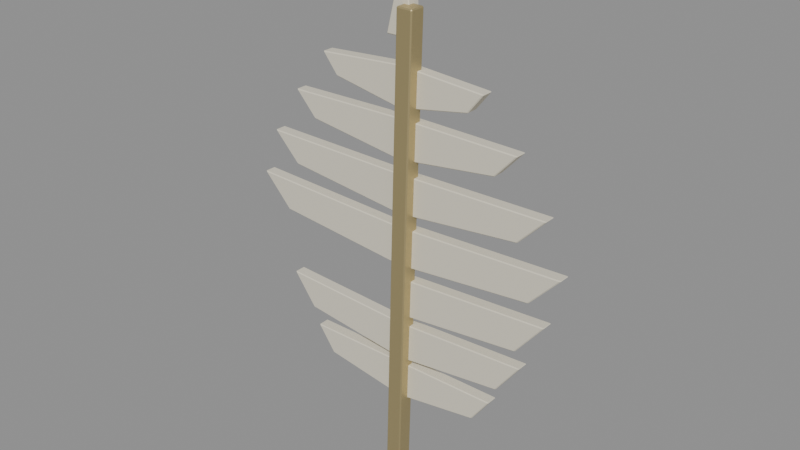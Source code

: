 # Source: angel_feather.blend  (saved by Blender 5.0.119; exported with 4.5.12 LTS)
import bpy
from mathutils import Matrix  # noqa: F401  (used for matrix-valued properties, if any)

bpy.ops.wm.read_factory_settings(use_empty=True)
scene = bpy.context.scene
scene.name = 'Scene'

# ---- materials (node trees are filled in below, after node groups)
mat_ritual_gold = bpy.data.materials.new('ritual_gold')
mat_ritual_gold.diffuse_color = (0.5686, 0.4667, 0.2353, 1.0)
mat_bone = bpy.data.materials.new('bone')
mat_bone.diffuse_color = (0.7451, 0.698, 0.5686, 1.0)

# ---- material node trees
mat_ritual_gold.use_nodes = True; mat_ritual_gold.node_tree.nodes.clear()
_N = mat_ritual_gold.node_tree.nodes; _L = mat_ritual_gold.node_tree.links
n0 = _N.new('ShaderNodeBsdfPrincipled'); n0.name = 'Principled BSDF'; n0.location = (-200, 100)
n0.inputs[0].default_value = (0.5686, 0.4667, 0.2353, 1.0)
n0.inputs[1].default_value = 0.75
n0.inputs[2].default_value = 0.48
n1 = _N.new('ShaderNodeOutputMaterial'); n1.name = 'Material Output'; n1.location = (200, 100)
_L.new(n0.outputs[0], n1.inputs[0])
n1.is_active_output = True
mat_bone.use_nodes = True; mat_bone.node_tree.nodes.clear()
_N = mat_bone.node_tree.nodes; _L = mat_bone.node_tree.links
n0 = _N.new('ShaderNodeBsdfPrincipled'); n0.name = 'Principled BSDF'; n0.location = (-200, 100)
n0.inputs[0].default_value = (0.7451, 0.698, 0.5686, 1.0)
n0.inputs[2].default_value = 0.82
n1 = _N.new('ShaderNodeOutputMaterial'); n1.name = 'Material Output'; n1.location = (200, 100)
_L.new(n0.outputs[0], n1.inputs[0])
n1.is_active_output = True

# ---- meshes
me_b_shaftdata = bpy.data.meshes.new('B_ShaftData')
me_b_shaftdata.from_pydata([(-0.06748, 0.0, -1.049), (-0.007485, 0.0, 1.051), (0.06748, 0.0, 1.049), (0.007485, 0.0, -1.051)], [], [(0, 1, 2, 3)])
_uv = me_b_shaftdata.uv_layers.new(name='UVMap')
_uv.uv.foreach_set('vector', [0.25, 0.25, 0.75, 0.25, 0.25, 0.75, 0.75, 0.75])
me_b_shaftdata.materials.append(mat_ritual_gold)
me_b_shaftdata.update()
me_b_vanel_0data = bpy.data.meshes.new('B_VaneL_0Data')
me_b_vanel_0data.from_pydata([(0.2134, 0.0, -0.105), (-0.1802, 0.0, -0.045), (-0.2666, 0.0, 0.075), (0.2334, 0.0, 0.075)], [], [(0, 1, 2, 3)])
_uv = me_b_vanel_0data.uv_layers.new(name='UVMap')
_uv.uv.foreach_set('vector', [0.25, 0.25, 0.75, 0.25, 0.25, 0.75, 0.75, 0.75])
me_b_vanel_0data.materials.append(mat_bone)
me_b_vanel_0data.update()
me_b_vaner_0data = bpy.data.meshes.new('B_VaneR_0Data')
me_b_vaner_0data.from_pydata([(-0.2334, 0.0, 0.075), (0.2666, 0.0, 0.075), (0.1802, 0.0, -0.045), (-0.2134, 0.0, -0.105)], [], [(0, 1, 2, 3)])
_uv = me_b_vaner_0data.uv_layers.new(name='UVMap')
_uv.uv.foreach_set('vector', [0.25, 0.25, 0.75, 0.25, 0.25, 0.75, 0.75, 0.75])
me_b_vaner_0data.materials.append(mat_bone)
me_b_vaner_0data.update()
me_b_vanel_1data = bpy.data.meshes.new('B_VaneL_1Data')
me_b_vanel_1data.from_pydata([(0.2771, 0.0, -0.1125), (-0.2313, 0.0, -0.0525), (-0.3429, 0.0, 0.0975), (0.2971, 0.0, 0.0675)], [], [(0, 1, 2, 3)])
_uv = me_b_vanel_1data.uv_layers.new(name='UVMap')
_uv.uv.foreach_set('vector', [0.25, 0.25, 0.75, 0.25, 0.25, 0.75, 0.75, 0.75])
me_b_vanel_1data.materials.append(mat_bone)
me_b_vanel_1data.update()
me_b_vaner_1data = bpy.data.meshes.new('B_VaneR_1Data')
me_b_vaner_1data.from_pydata([(-0.2971, 0.0, 0.0675), (0.3429, 0.0, 0.0975), (0.2313, 0.0, -0.0525), (-0.2771, 0.0, -0.1125)], [], [(0, 1, 2, 3)])
_uv = me_b_vaner_1data.uv_layers.new(name='UVMap')
_uv.uv.foreach_set('vector', [0.25, 0.25, 0.75, 0.25, 0.25, 0.75, 0.75, 0.75])
me_b_vaner_1data.materials.append(mat_bone)
me_b_vaner_1data.update()
me_b_vaner_2data = bpy.data.meshes.new('B_VaneR_2Data')
me_b_vaner_2data.from_pydata([(-0.3426, 0.0, 0.065), (0.3974, 0.0, 0.105), (0.2678, 0.0, -0.055), (-0.3226, 0.0, -0.115)], [], [(0, 1, 2, 3)])
_uv = me_b_vaner_2data.uv_layers.new(name='UVMap')
_uv.uv.foreach_set('vector', [0.25, 0.25, 0.75, 0.25, 0.25, 0.75, 0.75, 0.75])
me_b_vaner_2data.materials.append(mat_bone)
me_b_vaner_2data.update()
me_b_vanel_3data = bpy.data.meshes.new('B_VaneL_3Data')
me_b_vanel_3data.from_pydata([(0.3499, 0.0, -0.1125), (-0.2897, 0.0, -0.0525), (-0.4301, 0.0, 0.0975), (0.3699, 0.0, 0.0675)], [], [(0, 1, 2, 3)])
_uv = me_b_vanel_3data.uv_layers.new(name='UVMap')
_uv.uv.foreach_set('vector', [0.25, 0.25, 0.75, 0.25, 0.25, 0.75, 0.75, 0.75])
me_b_vanel_3data.materials.append(mat_bone)
me_b_vanel_3data.update()
me_b_vaner_3data = bpy.data.meshes.new('B_VaneR_3Data')
me_b_vaner_3data.from_pydata([(-0.3699, 0.0, 0.0675), (0.4301, 0.0, 0.0975), (0.2897, 0.0, -0.0525), (-0.3499, 0.0, -0.1125)], [], [(0, 1, 2, 3)])
_uv = me_b_vaner_3data.uv_layers.new(name='UVMap')
_uv.uv.foreach_set('vector', [0.25, 0.25, 0.75, 0.25, 0.25, 0.75, 0.75, 0.75])
me_b_vaner_3data.materials.append(mat_bone)
me_b_vaner_3data.update()
me_b_vanel_4data = bpy.data.meshes.new('B_VaneL_4Data')
me_b_vanel_4data.from_pydata([(0.3135, 0.0, -0.1075), (-0.2605, 0.0, -0.0475), (-0.3865, 0.0, 0.0825), (0.3335, 0.0, 0.0725)], [], [(0, 1, 2, 3)])
_uv = me_b_vanel_4data.uv_layers.new(name='UVMap')
_uv.uv.foreach_set('vector', [0.25, 0.25, 0.75, 0.25, 0.25, 0.75, 0.75, 0.75])
me_b_vanel_4data.materials.append(mat_bone)
me_b_vanel_4data.update()
me_b_vaner_4data = bpy.data.meshes.new('B_VaneR_4Data')
me_b_vaner_4data.from_pydata([(-0.3335, 0.0, 0.0725), (0.3865, 0.0, 0.0825), (0.2605, 0.0, -0.0475), (-0.3135, 0.0, -0.1075)], [], [(0, 1, 2, 3)])
_uv = me_b_vaner_4data.uv_layers.new(name='UVMap')
_uv.uv.foreach_set('vector', [0.25, 0.25, 0.75, 0.25, 0.25, 0.75, 0.75, 0.75])
me_b_vaner_4data.materials.append(mat_bone)
me_b_vaner_4data.update()
me_b_vanel_5data = bpy.data.meshes.new('B_VaneL_5Data')
me_b_vanel_5data.from_pydata([(0.2498, 0.0, -0.1025), (-0.2094, 0.0, -0.0425), (-0.3102, 0.0, 0.0675), (0.2698, 0.0, 0.0775)], [], [(0, 1, 2, 3)])
_uv = me_b_vanel_5data.uv_layers.new(name='UVMap')
_uv.uv.foreach_set('vector', [0.25, 0.25, 0.75, 0.25, 0.25, 0.75, 0.75, 0.75])
me_b_vanel_5data.materials.append(mat_bone)
me_b_vanel_5data.update()
me_b_vaner_5data = bpy.data.meshes.new('B_VaneR_5Data')
me_b_vaner_5data.from_pydata([(-0.2698, 0.0, 0.0775), (0.3102, 0.0, 0.0675), (0.2094, 0.0, -0.0425), (-0.2498, 0.0, -0.1025)], [], [(0, 1, 2, 3)])
_uv = me_b_vaner_5data.uv_layers.new(name='UVMap')
_uv.uv.foreach_set('vector', [0.25, 0.25, 0.75, 0.25, 0.25, 0.75, 0.75, 0.75])
me_b_vaner_5data.materials.append(mat_bone)
me_b_vaner_5data.update()
me_b_vanel_6data = bpy.data.meshes.new('B_VaneL_6Data')
me_b_vanel_6data.from_pydata([(0.177, 0.0, -0.0975), (-0.151, 0.0, -0.0375), (-0.223, 0.0, 0.0525), (0.197, 0.0, 0.0825)], [], [(0, 1, 2, 3)])
_uv = me_b_vanel_6data.uv_layers.new(name='UVMap')
_uv.uv.foreach_set('vector', [0.25, 0.25, 0.75, 0.25, 0.25, 0.75, 0.75, 0.75])
me_b_vanel_6data.materials.append(mat_bone)
me_b_vanel_6data.update()
me_b_vaner_6data = bpy.data.meshes.new('B_VaneR_6Data')
me_b_vaner_6data.from_pydata([(-0.197, 0.0, 0.0825), (0.223, 0.0, 0.0525), (0.151, 0.0, -0.0375), (-0.177, 0.0, -0.0975)], [], [(0, 1, 2, 3)])
_uv = me_b_vaner_6data.uv_layers.new(name='UVMap')
_uv.uv.foreach_set('vector', [0.25, 0.25, 0.75, 0.25, 0.25, 0.75, 0.75, 0.75])
me_b_vaner_6data.materials.append(mat_bone)
me_b_vaner_6data.update()
me_b_tipdata = bpy.data.meshes.new('B_TipData')
me_b_tipdata.from_pydata([(-0.07, 0.0, -0.1233), (0.05, 0.0, -0.1233), (0.02, 0.0, 0.2467)], [], [(0, 1, 2)])
_uv = me_b_tipdata.uv_layers.new(name='UVMap')
_uv.uv.foreach_set('vector', [0.25, 0.25, 0.75, 0.25, 0.25, 0.75])
me_b_tipdata.materials.append(mat_bone)
me_b_tipdata.update()

# ---- objects
ob_item_angel_feather = bpy.data.objects.new('ITEM_angel_feather', None)
ob_b_shaft = bpy.data.objects.new('B_Shaft', me_b_shaftdata)
ob_b_vanel_0 = bpy.data.objects.new('B_VaneL_0', me_b_vanel_0data)
ob_b_vaner_0 = bpy.data.objects.new('B_VaneR_0', me_b_vaner_0data)
ob_b_vanel_1 = bpy.data.objects.new('B_VaneL_1', me_b_vanel_1data)
ob_b_vaner_1 = bpy.data.objects.new('B_VaneR_1', me_b_vaner_1data)
ob_b_vaner_2 = bpy.data.objects.new('B_VaneR_2', me_b_vaner_2data)
ob_b_vanel_3 = bpy.data.objects.new('B_VaneL_3', me_b_vanel_3data)
ob_b_vaner_3 = bpy.data.objects.new('B_VaneR_3', me_b_vaner_3data)
ob_b_vanel_4 = bpy.data.objects.new('B_VaneL_4', me_b_vanel_4data)
ob_b_vaner_4 = bpy.data.objects.new('B_VaneR_4', me_b_vaner_4data)
ob_b_vanel_5 = bpy.data.objects.new('B_VaneL_5', me_b_vanel_5data)
ob_b_vaner_5 = bpy.data.objects.new('B_VaneR_5', me_b_vaner_5data)
ob_b_vanel_6 = bpy.data.objects.new('B_VaneL_6', me_b_vanel_6data)
ob_b_vaner_6 = bpy.data.objects.new('B_VaneR_6', me_b_vaner_6data)
ob_b_tip = bpy.data.objects.new('B_Tip', me_b_tipdata)

# ---- transforms, parenting, visibility, modifiers, constraints
ob_item_angel_feather.location = (0.0, 0.0, 0.0)
ob_item_angel_feather.empty_display_size = 0.2
ob_b_shaft.parent = ob_item_angel_feather
ob_b_shaft.location = (0.03, -0.035, 0.63)
_m = ob_b_shaft.modifiers.new('Thickness', 'SOLIDIFY')
_m.thickness = 0.075
_m.offset = 0.0
_m.use_even_offset = True
_m = ob_b_shaft.modifiers.new('EdgeBevel', 'BEVEL')
_m.width = 0.005
_m.width_pct = 0.005
ob_b_vanel_0.parent = ob_item_angel_feather
ob_b_vanel_0.location = (-0.2134, -0.0, 0.005)
_m = ob_b_vanel_0.modifiers.new('Thickness', 'SOLIDIFY')
_m.thickness = 0.055
_m.offset = 0.0
_m.use_even_offset = True
_m = ob_b_vanel_0.modifiers.new('EdgeBevel', 'BEVEL')
_m.width = 0.004
_m.width_pct = 0.004
ob_b_vaner_0.parent = ob_item_angel_feather
ob_b_vaner_0.location = (0.2134, -0.0, 0.005)
_m = ob_b_vaner_0.modifiers.new('Thickness', 'SOLIDIFY')
_m.thickness = 0.055
_m.offset = 0.0
_m.use_even_offset = True
_m = ob_b_vaner_0.modifiers.new('EdgeBevel', 'BEVEL')
_m.width = 0.004
_m.width_pct = 0.004
ob_b_vanel_1.parent = ob_item_angel_feather
ob_b_vanel_1.location = (-0.2771, -0.0, 0.2125)
_m = ob_b_vanel_1.modifiers.new('Thickness', 'SOLIDIFY')
_m.thickness = 0.055
_m.offset = 0.0
_m.use_even_offset = True
_m = ob_b_vanel_1.modifiers.new('EdgeBevel', 'BEVEL')
_m.width = 0.004
_m.width_pct = 0.004
ob_b_vaner_1.parent = ob_item_angel_feather
ob_b_vaner_1.location = (0.2771, -0.0, 0.2125)
_m = ob_b_vaner_1.modifiers.new('Thickness', 'SOLIDIFY')
_m.thickness = 0.055
_m.offset = 0.0
_m.use_even_offset = True
_m = ob_b_vaner_1.modifiers.new('EdgeBevel', 'BEVEL')
_m.width = 0.004
_m.width_pct = 0.004
ob_b_vaner_2.parent = ob_item_angel_feather
ob_b_vaner_2.location = (0.3226, -0.0, 0.435)
_m = ob_b_vaner_2.modifiers.new('Thickness', 'SOLIDIFY')
_m.thickness = 0.055
_m.offset = 0.0
_m.use_even_offset = True
_m = ob_b_vaner_2.modifiers.new('EdgeBevel', 'BEVEL')
_m.width = 0.004
_m.width_pct = 0.004
ob_b_vanel_3.parent = ob_item_angel_feather
ob_b_vanel_3.location = (-0.3499, -0.0, 0.6725)
_m = ob_b_vanel_3.modifiers.new('Thickness', 'SOLIDIFY')
_m.thickness = 0.055
_m.offset = 0.0
_m.use_even_offset = True
_m = ob_b_vanel_3.modifiers.new('EdgeBevel', 'BEVEL')
_m.width = 0.004
_m.width_pct = 0.004
ob_b_vaner_3.parent = ob_item_angel_feather
ob_b_vaner_3.location = (0.3499, -0.0, 0.6725)
_m = ob_b_vaner_3.modifiers.new('Thickness', 'SOLIDIFY')
_m.thickness = 0.055
_m.offset = 0.0
_m.use_even_offset = True
_m = ob_b_vaner_3.modifiers.new('EdgeBevel', 'BEVEL')
_m.width = 0.004
_m.width_pct = 0.004
ob_b_vanel_4.parent = ob_item_angel_feather
ob_b_vanel_4.location = (-0.3135, -0.0, 0.9075)
_m = ob_b_vanel_4.modifiers.new('Thickness', 'SOLIDIFY')
_m.thickness = 0.055
_m.offset = 0.0
_m.use_even_offset = True
_m = ob_b_vanel_4.modifiers.new('EdgeBevel', 'BEVEL')
_m.width = 0.004
_m.width_pct = 0.004
ob_b_vaner_4.parent = ob_item_angel_feather
ob_b_vaner_4.location = (0.3135, -0.0, 0.9075)
_m = ob_b_vaner_4.modifiers.new('Thickness', 'SOLIDIFY')
_m.thickness = 0.055
_m.offset = 0.0
_m.use_even_offset = True
_m = ob_b_vaner_4.modifiers.new('EdgeBevel', 'BEVEL')
_m.width = 0.004
_m.width_pct = 0.004
ob_b_vanel_5.parent = ob_item_angel_feather
ob_b_vanel_5.location = (-0.2498, -0.0, 1.143)
_m = ob_b_vanel_5.modifiers.new('Thickness', 'SOLIDIFY')
_m.thickness = 0.055
_m.offset = 0.0
_m.use_even_offset = True
_m = ob_b_vanel_5.modifiers.new('EdgeBevel', 'BEVEL')
_m.width = 0.004
_m.width_pct = 0.004
ob_b_vaner_5.parent = ob_item_angel_feather
ob_b_vaner_5.location = (0.2498, -0.0, 1.143)
_m = ob_b_vaner_5.modifiers.new('Thickness', 'SOLIDIFY')
_m.thickness = 0.055
_m.offset = 0.0
_m.use_even_offset = True
_m = ob_b_vaner_5.modifiers.new('EdgeBevel', 'BEVEL')
_m.width = 0.004
_m.width_pct = 0.004
ob_b_vanel_6.parent = ob_item_angel_feather
ob_b_vanel_6.location = (-0.177, -0.0, 1.357)
_m = ob_b_vanel_6.modifiers.new('Thickness', 'SOLIDIFY')
_m.thickness = 0.055
_m.offset = 0.0
_m.use_even_offset = True
_m = ob_b_vanel_6.modifiers.new('EdgeBevel', 'BEVEL')
_m.width = 0.004
_m.width_pct = 0.004
ob_b_vaner_6.parent = ob_item_angel_feather
ob_b_vaner_6.location = (0.177, -0.0, 1.357)
_m = ob_b_vaner_6.modifiers.new('Thickness', 'SOLIDIFY')
_m.thickness = 0.055
_m.offset = 0.0
_m.use_even_offset = True
_m = ob_b_vaner_6.modifiers.new('EdgeBevel', 'BEVEL')
_m.width = 0.004
_m.width_pct = 0.004
ob_b_tip.parent = ob_item_angel_feather
ob_b_tip.location = (0.01, -0.0, 1.673)
_m = ob_b_tip.modifiers.new('Thickness', 'SOLIDIFY')
_m.thickness = 0.06
_m.offset = 0.0
_m.use_even_offset = True
_m = ob_b_tip.modifiers.new('EdgeBevel', 'BEVEL')
_m.width = 0.004
_m.width_pct = 0.004

# ---- collection membership
scene.collection.objects.link(ob_item_angel_feather)
scene.collection.objects.link(ob_b_shaft)
scene.collection.objects.link(ob_b_vanel_0)
scene.collection.objects.link(ob_b_vaner_0)
scene.collection.objects.link(ob_b_vanel_1)
scene.collection.objects.link(ob_b_vaner_1)
scene.collection.objects.link(ob_b_vaner_2)
scene.collection.objects.link(ob_b_vanel_3)
scene.collection.objects.link(ob_b_vaner_3)
scene.collection.objects.link(ob_b_vanel_4)
scene.collection.objects.link(ob_b_vaner_4)
scene.collection.objects.link(ob_b_vanel_5)
scene.collection.objects.link(ob_b_vaner_5)
scene.collection.objects.link(ob_b_vanel_6)
scene.collection.objects.link(ob_b_vaner_6)
scene.collection.objects.link(ob_b_tip)

# ---- scene / render settings (as saved in the file)
scene.frame_start = 1; scene.frame_end = 250; scene.frame_set(1)
scene.render.engine = 'BLENDER_EEVEE_NEXT'
scene.render.bake_bias = 0.0
scene.render.bake_samples = 0
scene.cycles.sampling_pattern = 'TABULATED_SOBOL'
scene.eevee.use_volume_custom_range = False
bpy.context.view_layer.update()

# ---- added for rendering (the .blend has no active camera and no usable light): camera, sun + grey world if the file has none
cam_auto = bpy.data.cameras.new('AutoCamera')
cam_auto.lens = 50.0
cam_auto.sensor_width = 36.0
cam_auto.clip_end = 1000.0
ob_auto_camera = bpy.data.objects.new('AutoCamera', cam_auto)
scene.collection.objects.link(ob_auto_camera)
ob_auto_camera.location = (2.59869, -3.13967, 2.82654)
ob_auto_camera.rotation_euler = (1.09748, -7.21219e-08, 0.694738)
scene.camera = ob_auto_camera
light_auto_sun = bpy.data.lights.new('AutoSun', 'SUN')
light_auto_sun.energy = 3.0
light_auto_sun.angle = 0.0523599
ob_auto_sun = bpy.data.objects.new('AutoSun', light_auto_sun)
scene.collection.objects.link(ob_auto_sun)
ob_auto_sun.rotation_euler = (0.872665, 0.174533, 0.523599)
if scene.world is None:
    world_auto = bpy.data.worlds.new('AutoWorld')
    world_auto.color = (0.3, 0.3, 0.3)
    scene.world = world_auto
bpy.context.view_layer.update()
